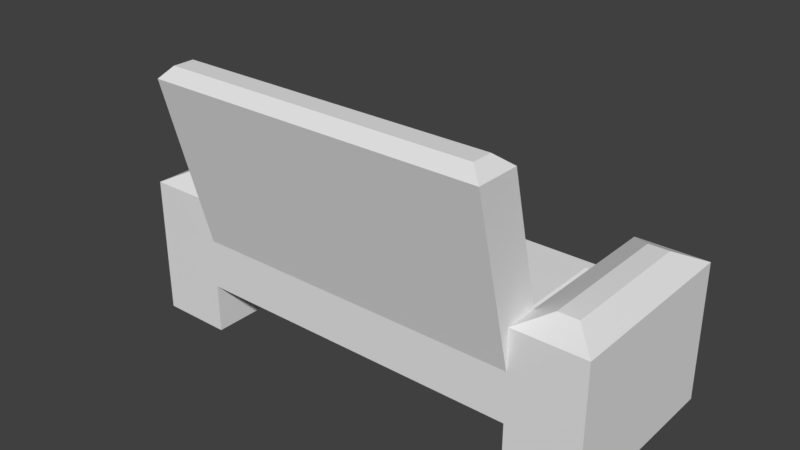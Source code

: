 # Source: Couch.blend  (saved by Blender 2.79.0; exported with 4.5.12 LTS)
import bpy
from mathutils import Matrix  # noqa: F401  (used for matrix-valued properties, if any)

bpy.ops.wm.read_factory_settings(use_empty=True)
scene = bpy.context.scene
scene.name = 'Scene'

# ---- collections
col_collection_1 = bpy.data.collections.new('Collection 1'); scene.collection.children.link(col_collection_1)

# ---- materials (node trees are filled in below, after node groups)
mat_arms = bpy.data.materials.new('Arms')
mat_arms.alpha_threshold = 0.0
mat_arms.use_transparent_shadow = False
mat_arms.roughness = 0.5

# ---- material node trees

# ---- world
world_world = bpy.data.worlds.new('World'); scene.world = world_world
world_world.color = (0.05088, 0.05088, 0.05088)
world_world.use_sun_shadow = False
world_world.sun_shadow_jitter_overblur = 0.0
world_world.cycles.sampling_method = 'MANUAL'

# ---- meshes
me_shelves1 = bpy.data.meshes.new('Shelves1')
me_shelves1.from_pydata([(-0.5013, 0.2547, -0.2326), (-0.5013, -0.1453, -0.2326), (-0.5013, -0.1453, 0.0574), (-0.5013, 0.2547, 0.0574), (-0.3513, 0.2547, -0.2326), (-0.3513, -0.1453, -0.2326), (-0.3513, -0.1453, 0.0574), (-0.3513, 0.2547, 0.0574), (0.3487, 0.2547, -0.2326), (0.3487, -0.1453, -0.2326), (0.3487, -0.1453, 0.0574), (0.3487, 0.2547, 0.0574), (0.4987, 0.2547, -0.2326), (0.4987, -0.1453, -0.2326), (0.4987, -0.1453, 0.0574), (0.4987, 0.2547, 0.0574), (-0.31, 0.2135, -0.02614), (-0.3513, -0.1453, -0.02614), (-0.3513, -0.1453, -0.1291), (-0.3513, 0.2547, -0.1291), (0.3072, 0.2131, -0.02614), (0.3487, -0.1453, -0.02614), (0.3487, -0.1453, -0.1291), (0.3487, 0.2547, -0.1291), (0.3487, -0.05207, -0.1291), (-0.3112, -0.0621, 0.01269), (-0.3513, -0.05207, -0.1291), (0.312, -0.06126, 0.009459), (-0.001261, 0.2547, -0.1291), (-0.001261, -0.1453, -0.1291), (-0.04249, 0.2135, -0.02614), (-0.001261, -0.1453, -0.02614), (-0.3261, -0.1771, 0.3608), (-0.3112, -0.1356, 0.2973), (-0.3513, -0.2389, 0.3361), (-0.3261, -0.2201, 0.3608), (0.3487, -0.2389, 0.3361), (0.3236, -0.2201, 0.3608), (0.312, -0.1364, 0.3005), (0.3236, -0.1771, 0.3608), (-0.001261, -0.05207, -0.1291), (-0.04136, -0.0621, 0.01269), (-0.001261, -0.2389, 0.3361), (-0.001261, -0.2201, 0.3608), (-0.001261, -0.1771, 0.3608), (-0.04136, -0.1356, 0.2973), (-0.31, -0.01084, -0.02614), (0.0355, -0.06126, 0.009459), (0.0355, -0.1364, 0.3005), (-0.3513, -0.1456, 0.3361), (-0.04249, -0.01084, -0.02614), (0.3072, -0.01049, -0.02614), (0.3487, -0.1456, 0.3361), (-0.001261, -0.1456, 0.3361), (-0.3513, 0.2547, -0.02614), (-0.3513, -0.05207, -0.02614), (0.04032, -0.01049, -0.02614), (0.04032, 0.2131, -0.02614), (-0.001261, 0.2547, -0.02614), (0.3487, 0.2547, -0.02614), (0.3487, -0.05207, -0.02614), (-0.001261, -0.05207, -0.02614), (-0.2967, 0.2001, -0.01172), (-0.31, 0.2135, -0.02511), (-0.31, -0.01084, -0.02511), (-0.2967, 0.002544, -0.01172), (-0.04249, -0.01084, -0.02511), (-0.05587, 0.002544, -0.01172), (-0.05587, 0.2001, -0.01172), (-0.04249, 0.2135, -0.02511), (0.04032, 0.2131, -0.0206), (0.05896, 0.1945, -0.00196), (0.2885, 0.1945, -0.00196), (0.3072, 0.2131, -0.0206), (0.2885, 0.008157, -0.00196), (0.3072, -0.01049, -0.0206), (0.05896, 0.008157, -0.00196), (0.04032, -0.01049, -0.0206), (-0.3112, -0.05336, 0.01495), (-0.273, -0.02596, 0.06143), (-0.07952, -0.02596, 0.06143), (-0.04136, -0.05336, 0.01495), (-0.04136, -0.1269, 0.2996), (-0.07952, -0.08039, 0.2722), (-0.273, -0.08039, 0.2722), (-0.3112, -0.1269, 0.2996), (0.0355, -0.04403, 0.01471), (0.07296, -0.01755, 0.06191), (0.2745, -0.01755, 0.06191), (0.312, -0.04403, 0.01471), (0.2745, -0.074, 0.2804), (0.312, -0.1192, 0.3058), (0.07296, -0.074, 0.2804), (0.0355, -0.1192, 0.3058), (-0.5013, -0.1453, 0.05805), (-0.4478, -0.0918, 0.08382), (-0.4478, 0.2012, 0.08382), (-0.5013, 0.2547, 0.05805), (-0.3513, -0.1453, 0.05805), (-0.4048, -0.0918, 0.08382), (0.3487, -0.1453, 0.05805), (0.4022, -0.0918, 0.08382), (0.4022, 0.2012, 0.08382), (0.3487, 0.2547, 0.05805), (0.4987, -0.1453, 0.05805), (0.4452, -0.0918, 0.08382), (-0.4048, 0.2012, 0.08382), (-0.3513, 0.2547, 0.05805), (0.4987, 0.2547, 0.05805), (0.4452, 0.2012, 0.08382)], [], [(0, 1, 2, 3), (4, 7, 6, 5), (0, 3, 7, 4), (0, 4, 5, 1), (7, 3, 97, 107), (1, 5, 6, 2), (8, 9, 10, 11), (12, 15, 14, 13), (8, 11, 15, 12), (8, 12, 13, 9), (14, 15, 108, 104), (9, 13, 14, 10), (55, 26, 18, 17), (60, 21, 22, 24), (58, 59, 23, 28), (31, 21, 36, 42), (40, 24, 22, 29), (31, 29, 22, 21), (28, 23, 24, 40), (59, 60, 24, 23), (54, 19, 26, 55), (45, 41, 81, 82), (32, 35, 43, 44), (55, 17, 34, 49), (21, 60, 52, 36), (49, 34, 35, 32), (42, 36, 37, 43), (39, 37, 36, 52), (44, 39, 52, 53), (44, 43, 37, 39), (32, 44, 53, 49), (34, 42, 43, 35), (38, 27, 89, 91), (46, 50, 66, 64), (19, 28, 40, 26), (17, 18, 29, 31), (26, 40, 29, 18), (17, 31, 42, 34), (54, 58, 28, 19), (25, 41, 61, 55), (45, 33, 49, 53), (33, 25, 55, 49), (41, 45, 53, 61), (47, 27, 60, 61), (27, 38, 52, 60), (38, 48, 53, 52), (48, 47, 61, 53), (46, 16, 54, 55), (50, 46, 55, 61), (16, 30, 58, 54), (30, 50, 61, 58), (57, 20, 59, 58), (20, 51, 60, 59), (51, 56, 61, 60), (56, 57, 58, 61), (25, 33, 85, 78), (80, 79, 84, 83), (33, 45, 82, 85), (47, 48, 93, 86), (48, 38, 91, 93), (88, 87, 92, 90), (30, 16, 63, 69), (62, 65, 67, 68), (50, 30, 69, 66), (57, 56, 77, 70), (71, 76, 74, 72), (51, 20, 73, 75), (56, 51, 75, 77), (63, 64, 65, 62), (64, 66, 67, 65), (62, 68, 69, 63), (66, 69, 68, 67), (16, 46, 64, 63), (71, 72, 73, 70), (72, 74, 75, 73), (77, 75, 74, 76), (76, 71, 70, 77), (20, 57, 70, 73), (79, 80, 81, 78), (83, 84, 85, 82), (78, 85, 84, 79), (80, 83, 82, 81), (41, 25, 78, 81), (87, 88, 89, 86), (91, 89, 88, 90), (90, 92, 93, 91), (86, 93, 92, 87), (27, 47, 86, 89), (2, 6, 98, 94), (10, 14, 104, 100), (11, 10, 100, 103), (102, 101, 105, 109), (6, 7, 107, 98), (3, 2, 94, 97), (15, 11, 103, 108), (95, 96, 97, 94), (94, 98, 99, 95), (101, 102, 103, 100), (100, 104, 105, 101), (96, 106, 107, 97), (98, 107, 106, 99), (104, 108, 109, 105), (102, 109, 108, 103), (96, 95, 99, 106)])
_uv = me_shelves1.uv_layers.new(name='UVMap')
_uv.uv.foreach_set('vector', [0.0649, 0.1435, 0.0649, 0.1742, 0.04265, 0.1742, 0.04265, 0.1435, 0.1505, 0.1788, 0.1283, 0.1788, 0.1283, 0.1481, 0.1505, 0.1481, 0.1954, 0.1141, 0.1954, 0.09188, 0.2069, 0.09188, 0.2069, 0.1141, 0.0426, 0.188, 0.05411, 0.188, 0.05411, 0.2186, 0.0426, 0.2186, -0.149, 0.3313, -0.1975, 0.3313, -0.1975, 0.3311, -0.149, 0.3311, 0.2033, 0.04657, 0.1918, 0.04657, 0.1918, 0.02435, 0.2033, 0.02435, 0.129, 0.06364, 0.129, 0.07924, 0.1177, 0.07924, 0.1177, 0.06364, 0.1077, 0.1421, 0.09642, 0.1421, 0.09642, 0.1265, 0.1077, 0.1265, 0.1502, 0.1371, 0.1502, 0.1258, 0.156, 0.1258, 0.156, 0.1371, 0.0964, 0.1491, 0.1022, 0.1491, 0.1022, 0.1647, 0.0964, 0.1647, 0.09642, 0.1265, 0.09642, 0.1421, 0.0964, 0.1421, 0.0964, 0.1265, 0.1518, 0.1554, 0.146, 0.1554, 0.146, 0.1441, 0.1518, 0.1441, -0.8084, 0.3915, -0.8417, 0.3915, -0.8417, 0.3613, -0.8084, 0.3613, 0.6399, 0.8275, 0.6466, 0.8261, 0.648, 0.8335, 0.6414, 0.8348, 0.6824, 0.8889, 0.6824, 0.8891, 0.6824, 0.8891, 0.6824, 0.8889, 0.6306, 0.6671, 0.6306, 0.6407, 0.6582, 0.6407, 0.6582, 0.6671, 0.5898, 0.6666, 0.5898, 0.7032, 0.58, 0.7032, 0.58, 0.6666, 0.6862, 0.6479, 0.6726, 0.6479, 0.6726, 0.6017, 0.6862, 0.6017, 0.6218, 0.6666, 0.6218, 0.7032, 0.5898, 0.7032, 0.5898, 0.6666, -0.633, 0.4775, -0.5357, 0.4579, -0.5291, 0.4905, -0.6264, 0.5101, -0.8084, 0.4908, -0.8417, 0.4908, -0.8417, 0.3915, -0.8084, 0.3915, 0.6367, 0.5773, 0.6367, 0.586, 0.6365, 0.586, 0.6365, 0.5773, 0.6205, 0.87, 0.6198, 0.87, 0.6198, 0.8647, 0.6205, 0.8647, 0.5557, 0.8975, 0.5557, 0.883, 0.6121, 0.8684, 0.6121, 0.8829, 0.6466, 0.8261, 0.6399, 0.8275, 0.6414, 0.8003, 0.648, 0.799, 0.6415, 0.8837, 0.6113, 0.8837, 0.6172, 0.8756, 0.6311, 0.8756, 0.6798, 0.5815, 0.6798, 0.5353, 0.6829, 0.5386, 0.6829, 0.5815, 0.6656, 0.9016, 0.6517, 0.9016, 0.6457, 0.8935, 0.6759, 0.8935, 0.6822, 0.8893, 0.6822, 0.8891, 0.6822, 0.8891, 0.6822, 0.8893, 0.6205, 0.8647, 0.6198, 0.8647, 0.6198, 0.8594, 0.6205, 0.8594, 0.6822, 0.8896, 0.6822, 0.8893, 0.6822, 0.8893, 0.6822, 0.8896, 0.6798, 0.6276, 0.6798, 0.5815, 0.6829, 0.5815, 0.6829, 0.6243, 0.6422, 0.6711, 0.6422, 0.6493, 0.6435, 0.6494, 0.6435, 0.6712, -0.07944, 0.5619, -0.07944, 0.6485, -0.07978, 0.6485, -0.07978, 0.5619, 0.6218, 0.63, 0.6218, 0.6666, 0.5898, 0.6666, 0.5898, 0.63, 0.6306, 0.6934, 0.6229, 0.6934, 0.6229, 0.6671, 0.6306, 0.6671, 0.5898, 0.63, 0.5898, 0.6666, 0.58, 0.6666, 0.58, 0.63, 0.6306, 0.6934, 0.6306, 0.6671, 0.6582, 0.6671, 0.6582, 0.6934, 0.6824, 0.8886, 0.6824, 0.8889, 0.6824, 0.8889, 0.6824, 0.8886, 0.6807, 0.8893, 0.6807, 0.8895, 0.6806, 0.8896, 0.6806, 0.8893, 0.6809, 0.8895, 0.6809, 0.8893, 0.6809, 0.8893, 0.6809, 0.8896, 0.6101, 0.8964, 0.5714, 0.8964, 0.5661, 0.891, 0.6153, 0.891, 0.6807, 0.8895, 0.6809, 0.8895, 0.6809, 0.8896, 0.6806, 0.8896, 0.6807, 0.8896, 0.6807, 0.8898, 0.6806, 0.8898, 0.6806, 0.8896, 0.5341, 0.8472, 0.5556, 0.8472, 0.5582, 0.8498, 0.5314, 0.8498, 0.6809, 0.8898, 0.6809, 0.8896, 0.6809, 0.8896, 0.6809, 0.8898, 0.6809, 0.8896, 0.6807, 0.8896, 0.6806, 0.8896, 0.6809, 0.8896, 0.59, 0.8781, 0.5549, 0.8781, 0.5485, 0.8717, 0.5964, 0.8717, 0.6818, 0.8888, 0.6818, 0.8886, 0.6819, 0.8886, 0.6819, 0.8889, 0.6817, 0.8886, 0.6817, 0.8888, 0.6816, 0.8889, 0.6816, 0.8886, 0.6817, 0.8888, 0.6818, 0.8888, 0.6819, 0.8889, 0.6816, 0.8889, 0.6817, 0.8889, 0.6817, 0.8891, 0.6816, 0.8891, 0.6816, 0.8889, 0.6025, 0.8883, 0.6749, 0.8883, 0.6883, 0.9017, 0.5891, 0.9017, 0.6818, 0.8891, 0.6818, 0.8889, 0.6819, 0.8889, 0.6819, 0.8891, 0.6818, 0.8889, 0.6817, 0.8889, 0.6816, 0.8889, 0.6819, 0.8889, 0.5541, 0.6726, 0.5541, 0.6493, 0.5548, 0.6493, 0.5548, 0.6726, 0.6825, 0.8899, 0.6825, 0.89, 0.6823, 0.89, 0.6823, 0.8899, 0.7107, 0.6055, 0.7107, 0.6269, 0.71, 0.6269, 0.71, 0.6055, 0.6125, 0.6828, 0.6125, 0.6876, 0.6122, 0.6877, 0.6122, 0.6828, 0.6251, 0.6247, 0.6251, 0.5892, 0.6273, 0.5892, 0.6273, 0.6247, 0.6807, 0.8902, 0.6807, 0.89, 0.6809, 0.89, 0.6809, 0.8902, -0.3948, 0.9006, -0.3948, 0.9871, -0.3952, 0.9871, -0.3952, 0.9006, 0.682, 0.8905, 0.6818, 0.8905, 0.6818, 0.8903, 0.682, 0.8903, -0.3238, 0.9015, -0.3238, 0.9741, -0.3241, 0.9741, -0.3241, 0.9015, 0.6465, 0.5501, 0.6465, 0.6224, 0.6447, 0.6224, 0.6447, 0.5501, 0.6808, 0.8905, 0.6807, 0.8905, 0.6807, 0.8903, 0.6808, 0.8903, 0.6695, 0.6082, 0.6695, 0.6805, 0.6677, 0.6805, 0.6677, 0.6082, -0.4651, 0.9871, -0.4651, 0.9008, -0.4633, 0.9008, -0.4633, 0.9871, 0.6258, 0.5877, 0.6258, 0.6603, 0.6215, 0.656, 0.6215, 0.5921, 0.6496, 0.6785, 0.6496, 0.5919, 0.6538, 0.5963, 0.6538, 0.6742, 0.6821, 0.6526, 0.6821, 0.6524, 0.6821, 0.6524, 0.6821, 0.6526, 0.6257, 0.5801, 0.6257, 0.5803, 0.6257, 0.5803, 0.6257, 0.5801, -1.015, 0.9081, -1.015, 0.9806, -1.015, 0.9806, -1.015, 0.9081, 0.5767, 0.621, 0.5767, 0.6208, 0.5767, 0.6208, 0.5767, 0.621, 0.6088, 0.6527, 0.6088, 0.5924, 0.6148, 0.5864, 0.6148, 0.6588, 0.6246, 0.6677, 0.6246, 0.5814, 0.6305, 0.5874, 0.6305, 0.6617, 0.6455, 0.6176, 0.6455, 0.6175, 0.6455, 0.6175, 0.6455, 0.6177, 0.6822, 0.8903, 0.6822, 0.8905, 0.6821, 0.8905, 0.6821, 0.8903, 0.6515, 0.6389, 0.6515, 0.6388, 0.6515, 0.6387, 0.6515, 0.6389, 0.6252, 0.607, 0.6252, 0.6042, 0.6259, 0.6037, 0.6259, 0.6076, 0.5974, 0.616, 0.5974, 0.6117, 0.598, 0.6123, 0.598, 0.6154, 0.6256, 0.5774, 0.6256, 0.5742, 0.6261, 0.5736, 0.6261, 0.5779, 0.597, 0.6558, 0.597, 0.6639, 0.5967, 0.6639, 0.5967, 0.6558, 0.6187, 0.642, 0.6187, 0.6421, 0.6186, 0.6422, 0.6186, 0.6419, 0.6683, 0.6619, 0.6683, 0.6401, 0.671, 0.6429, 0.671, 0.6593, 0.6394, 0.6116, 0.6394, 0.6117, 0.6394, 0.6118, 0.6394, 0.6115, 0.638, 0.6112, 0.638, 0.6115, 0.6379, 0.6114, 0.6379, 0.6113, 0.5646, 0.5636, 0.5646, 0.6097, 0.5617, 0.6097, 0.5617, 0.5636, -0.1643, 0.04655, -0.2129, 0.04655, -0.2129, 0.04634, -0.1643, 0.04634, 0.1518, 0.1441, 0.146, 0.1441, 0.146, 0.1441, 0.1518, 0.1441, -0.4564, 0.04634, -0.4564, 0.1758, -0.4566, 0.1758, -0.4566, 0.04634, 0.1352, 0.1576, 0.1352, 0.1461, 0.1369, 0.1461, 0.1369, 0.1576, -0.4805, 0.5684, -0.4805, 0.6978, -0.4807, 0.6978, -0.4807, 0.5684, -0.8415, 0.549, -0.8415, 0.6784, -0.8417, 0.6784, -0.8417, 0.549, 0.156, 0.1258, 0.1502, 0.1258, 0.1502, 0.1258, 0.156, 0.1258, 0.1152, 0.09172, 0.1152, 0.1386, 0.1066, 0.1472, 0.1066, 0.08323, 0.1066, 0.08323, 0.1306, 0.08323, 0.122, 0.09172, 0.1152, 0.09172, 0.1352, 0.1461, 0.1352, 0.1576, 0.1331, 0.1597, 0.1331, 0.1441, 0.1331, 0.1441, 0.1389, 0.1441, 0.1369, 0.1461, 0.1352, 0.1461, 0.1152, 0.1386, 0.122, 0.1386, 0.1306, 0.1472, 0.1066, 0.1472, 0.1306, 0.08323, 0.1306, 0.1472, 0.122, 0.1386, 0.122, 0.09172, 0.1389, 0.1441, 0.1389, 0.1597, 0.1369, 0.1576, 0.1369, 0.1461, 0.1352, 0.1576, 0.1369, 0.1576, 0.1389, 0.1597, 0.1331, 0.1597, 0.1152, 0.1386, 0.1152, 0.09172, 0.122, 0.09172, 0.122, 0.1386])
me_shelves1.materials.append(mat_arms)
me_shelves1.use_remesh_preserve_volume = False
me_shelves1.use_remesh_preserve_attributes = False
me_shelves1.use_mirror_vertex_groups = False
me_shelves1.update()

# ---- objects
ob_shelves1 = bpy.data.objects.new('Shelves1', me_shelves1)

# ---- transforms, parenting, visibility, modifiers, constraints
ob_shelves1.location = (0.5013, -0.2547, 0.2326)
ob_shelves1.lineart.crease_threshold = 0.0

# ---- collection membership
col_collection_1.objects.link(ob_shelves1)

# ---- scene / render settings (as saved in the file)
scene.frame_start = 1; scene.frame_end = 250; scene.frame_set(1)
scene.render.engine = 'BLENDER_EEVEE_NEXT'
scene.render.resolution_percentage = 50
scene.render.dither_intensity = 0.0
scene.cycles.use_denoising = False
scene.cycles.samples = 128
scene.cycles.sampling_pattern = 'TABULATED_SOBOL'
scene.cycles.use_adaptive_sampling = False
scene.cycles.use_light_tree = False
scene.cycles.blur_glossy = 0.0
scene.cycles.sample_clamp_indirect = 0.0
scene.view_settings.view_transform = 'Standard'
bpy.context.view_layer.update()

# ---- added for rendering (the .blend has no active camera and no usable light): camera, sun
cam_auto = bpy.data.cameras.new('AutoCamera')
cam_auto.lens = 50.0
cam_auto.sensor_width = 36.0
cam_auto.clip_end = 1000.0
ob_auto_camera = bpy.data.objects.new('AutoCamera', cam_auto)
scene.collection.objects.link(ob_auto_camera)
ob_auto_camera.location = (1.66878, -1.64932, 1.23174)
ob_auto_camera.rotation_euler = (1.09748, -7.21219e-08, 0.694738)
scene.camera = ob_auto_camera
light_auto_sun = bpy.data.lights.new('AutoSun', 'SUN')
light_auto_sun.energy = 3.0
light_auto_sun.angle = 0.0523599
ob_auto_sun = bpy.data.objects.new('AutoSun', light_auto_sun)
scene.collection.objects.link(ob_auto_sun)
ob_auto_sun.rotation_euler = (0.872665, 0.174533, 0.523599)
bpy.context.view_layer.update()
